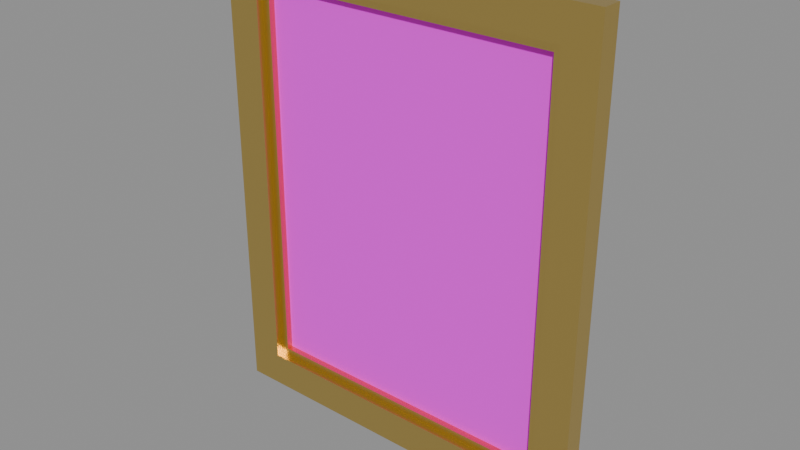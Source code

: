 # Source: Painting_Faceless.blend  (saved by Blender 5.2.44; exported with 4.5.12 LTS)
import bpy
from mathutils import Matrix  # noqa: F401  (used for matrix-valued properties, if any)

bpy.ops.wm.read_factory_settings(use_empty=True)
scene = bpy.context.scene
scene.name = 'Scene'

# ---- images (referenced by path relative to the original .blend; pixels are not part of the script)
import os
ASSET_DIR = os.environ.get("B2B_ASSET_DIR", "")  # directory of the original .blend (textures are referenced by path, not embedded)
HERE = os.path.dirname(os.path.abspath(__file__))  # packed textures are extracted next to this script under _unpacked/

def load_image(name, relpath, width, height, colorspace="sRGB"):
    """Load a texture the original file referenced (path relative to the .blend, or extracted next to this script)."""
    p = next((c for c in (os.path.join(HERE, relpath), os.path.join(ASSET_DIR, relpath)) if relpath and os.path.exists(c)), "")
    if p:
        img = bpy.data.images.load(p, check_existing=True)
        img.name = name
    else:  # same state as the original file: an image datablock whose file is absent (Cycles renders it pink)
        img = bpy.data.images.new(name, width, height)
        img.source = "FILE"
        img.filepath = "//" + (relpath or name)
    img.colorspace_settings.name = colorspace
    return img
img_paintings_haunted_png = load_image('Paintings Haunted.png', 'Paintings Haunted.png', 1024, 1024, 'sRGB')
img_ts___wood_plank___albedo_png = load_image('TS - Wood plank - Albedo.png', 'TS - Wood plank - Albedo.png', 1024, 1024, 'sRGB')

# ---- materials (node trees are filled in below, after node groups)
mat_mat_paintinghaunted = bpy.data.materials.new('MAT_PaintingHaunted')
mat_mat_woodplank = bpy.data.materials.new('MAT_WoodPlank')
mat_mat_gold = bpy.data.materials.new('MAT_Gold')

# ---- material node trees
mat_mat_paintinghaunted.use_nodes = True; mat_mat_paintinghaunted.node_tree.nodes.clear()
_N = mat_mat_paintinghaunted.node_tree.nodes; _L = mat_mat_paintinghaunted.node_tree.links
n0 = _N.new('ShaderNodeBsdfPrincipled'); n0.name = 'Principled BSDF'; n0.location = (-200, 100)
n0.inputs[2].default_value = 0.8
n0.inputs[10].default_value = 0.005
n1 = _N.new('ShaderNodeOutputMaterial'); n1.name = 'Material Output'; n1.location = (200, 100)
n2 = _N.new('ShaderNodeTexImage'); n2.name = 'Image Texture'; n2.location = (0, 0)
n2.image = img_paintings_haunted_png
_L.new(n0.outputs[0], n1.inputs[0])
_L.new(n2.outputs[0], n0.inputs[0])
n1.is_active_output = True
mat_mat_woodplank.use_nodes = True; mat_mat_woodplank.node_tree.nodes.clear()
_N = mat_mat_woodplank.node_tree.nodes; _L = mat_mat_woodplank.node_tree.links
n0 = _N.new('ShaderNodeBsdfPrincipled'); n0.name = 'Principled BSDF'; n0.location = (-200, 100)
n0.inputs[2].default_value = 0.831
n0.inputs[10].default_value = 0.005
n1 = _N.new('ShaderNodeOutputMaterial'); n1.name = 'Material Output'; n1.location = (200, 100)
n2 = _N.new('ShaderNodeTexImage'); n2.name = 'Image Texture'; n2.location = (-490, 80)
n2.image = img_ts___wood_plank___albedo_png
_L.new(n0.outputs[0], n1.inputs[0])
_L.new(n2.outputs[0], n0.inputs[0])
n1.is_active_output = True
mat_mat_gold.use_nodes = True; mat_mat_gold.node_tree.nodes.clear()
_N = mat_mat_gold.node_tree.nodes; _L = mat_mat_gold.node_tree.links
n0 = _N.new('ShaderNodeBsdfPrincipled'); n0.name = 'Principled BSDF'; n0.location = (-200, 100)
n0.inputs[0].default_value = (0.83, 0.6, 0.18, 1.0)
n0.inputs[1].default_value = 1.0
n0.inputs[2].default_value = 0.3
n0.inputs[10].default_value = 0.005
n1 = _N.new('ShaderNodeOutputMaterial'); n1.name = 'Material Output'; n1.location = (200, 100)
_L.new(n0.outputs[0], n1.inputs[0])
n1.is_active_output = True

# ---- meshes
me_paintinghaunted = bpy.data.meshes.new('PaintingHaunted')
me_paintinghaunted.from_pydata([(-0.4125, -0.018, -0.525), (0.4125, -0.018, -0.525), (0.4125, -0.018, 0.525), (-0.4125, -0.018, 0.525)], [], [(0, 1, 2, 3)])
_uv = me_paintinghaunted.uv_layers.new(name='UVMap')
_uv.uv.foreach_set('vector', [0.504, 0.504, 0.8888, 0.504, 0.8888, 0.996, 0.504, 0.996])
me_paintinghaunted.materials.append(mat_mat_paintinghaunted)
me_paintinghaunted.update()
me_woodplank = bpy.data.meshes.new('WoodPlank')
me_woodplank.from_pydata([(-0.42, -0.015, -0.5325), (-0.42, 0.0, -0.5325), (-0.42, -0.015, 0.5325), (-0.42, 0.0, 0.5325), (0.42, -0.015, -0.5325), (0.42, 0.0, -0.5325), (0.42, -0.015, 0.5325), (0.42, 0.0, 0.5325)], [], [(0, 4, 6, 2), (3, 7, 5, 1), (1, 5, 4, 0), (2, 6, 7, 3), (0, 2, 3, 1), (5, 7, 6, 4)])
_uv = me_woodplank.uv_layers.new(name='UVMap')
_uv.uv.foreach_set('vector', [0.2249, 0.6697, 0.3929, 0.6697, 0.3929, 0.7477, 0.2249, 0.7477, 0.2249, 0.6643, 0.3929, 0.6643, 0.3929, 0.5863, 0.2249, 0.5863, 0.2249, 0.6729, 0.3929, 0.6729, 0.3929, 0.6699, 0.2249, 0.6699, 0.2249, 0.7922, 0.3929, 0.7922, 0.3929, 0.7952, 0.2249, 0.7952, 0.02, 0.48, 0.27, 0.48, 0.27, 0.496, 0.02, 0.496, 0.02, 0.496, 0.27, 0.496, 0.27, 0.48, 0.02, 0.48])
me_woodplank.materials.append(mat_mat_woodplank)
me_woodplank.update()
me_gold = bpy.data.meshes.new('Gold')
me_gold.from_pydata([(-0.5025, -0.0525, 0.525), (-0.5025, 0.0, 0.525), (-0.5025, -0.0525, 0.615), (-0.5025, 0.0, 0.615), (0.5025, -0.0525, 0.525), (0.5025, 0.0, 0.525), (0.5025, -0.0525, 0.615), (0.5025, 0.0, 0.615), (-0.5025, -0.0525, -0.615), (-0.5025, 0.0, -0.615), (-0.5025, -0.0525, -0.525), (-0.5025, 0.0, -0.525), (0.5025, -0.0525, -0.615), (0.5025, 0.0, -0.615), (0.5025, -0.0525, -0.525), (0.5025, 0.0, -0.525), (-0.5025, -0.0525, -0.525), (-0.5025, 0.0, -0.525), (-0.4125, -0.0525, -0.525), (-0.4125, 0.0, -0.525), (-0.5025, -0.0525, 0.525), (-0.5025, 0.0, 0.525), (-0.4125, -0.0525, 0.525), (-0.4125, 0.0, 0.525), (0.4125, -0.0525, -0.525), (0.4125, 0.0, -0.525), (0.5025, -0.0525, -0.525), (0.5025, 0.0, -0.525), (0.4125, -0.0525, 0.525), (0.4125, 0.0, 0.525), (0.5025, -0.0525, 0.525), (0.5025, 0.0, 0.525), (-0.4125, -0.0345, 0.5025), (-0.4125, -0.018, 0.5025), (-0.4125, -0.0345, 0.525), (-0.4125, -0.018, 0.525), (0.4125, -0.0345, 0.5025), (0.4125, -0.018, 0.5025), (0.4125, -0.0345, 0.525), (0.4125, -0.018, 0.525), (-0.4125, -0.0345, -0.525), (-0.4125, -0.018, -0.525), (-0.4125, -0.0345, -0.5025), (-0.4125, -0.018, -0.5025), (0.4125, -0.0345, -0.525), (0.4125, -0.018, -0.525), (0.4125, -0.0345, -0.5025), (0.4125, -0.018, -0.5025), (-0.4125, -0.0345, -0.5025), (-0.4125, -0.018, -0.5025), (-0.39, -0.0345, -0.5025), (-0.39, -0.018, -0.5025), (-0.4125, -0.0345, 0.5025), (-0.4125, -0.018, 0.5025), (-0.39, -0.0345, 0.5025), (-0.39, -0.018, 0.5025), (0.39, -0.0345, -0.5025), (0.39, -0.018, -0.5025), (0.4125, -0.0345, -0.5025), (0.4125, -0.018, -0.5025), (0.39, -0.0345, 0.5025), (0.39, -0.018, 0.5025), (0.4125, -0.0345, 0.5025), (0.4125, -0.018, 0.5025)], [], [(0, 4, 6, 2), (3, 7, 5, 1), (1, 5, 4, 0), (2, 6, 7, 3), (0, 2, 3, 1), (5, 7, 6, 4), (8, 12, 14, 10), (11, 15, 13, 9), (9, 13, 12, 8), (10, 14, 15, 11), (8, 10, 11, 9), (13, 15, 14, 12), (18, 22, 20, 16), (17, 21, 23, 19), (16, 20, 21, 17), (19, 23, 22, 18), (17, 19, 18, 16), (20, 22, 23, 21), (26, 30, 28, 24), (25, 29, 31, 27), (24, 28, 29, 25), (27, 31, 30, 26), (25, 27, 26, 24), (28, 30, 31, 29), (32, 36, 38, 34), (35, 39, 37, 33), (33, 37, 36, 32), (34, 38, 39, 35), (32, 34, 35, 33), (37, 39, 38, 36), (40, 44, 46, 42), (43, 47, 45, 41), (41, 45, 44, 40), (42, 46, 47, 43), (40, 42, 43, 41), (45, 47, 46, 44), (50, 54, 52, 48), (49, 53, 55, 51), (48, 52, 53, 49), (51, 55, 54, 50), (49, 51, 50, 48), (52, 54, 55, 53), (58, 62, 60, 56), (57, 61, 63, 59), (56, 60, 61, 57), (59, 63, 62, 58), (57, 59, 58, 56), (60, 62, 63, 61)])
_uv = me_gold.uv_layers.new(name='UVMap')
_uv.uv.foreach_set('vector', [0.1529, 0.6039, 0.3539, 0.6039, 0.3539, 0.6219, 0.1529, 0.6219, 0.1529, 0.8907, 0.3539, 0.8907, 0.3539, 0.8727, 0.1529, 0.8727, 0.1529, 0.9793, 0.3539, 0.9793, 0.3539, 0.9688, 0.1529, 0.9688, 0.1529, 0.8846, 0.3539, 0.8846, 0.3539, 0.8951, 0.1529, 0.8951, 0.02, 0.48, 0.27, 0.48, 0.27, 0.496, 0.02, 0.496, 0.02, 0.496, 0.27, 0.496, 0.27, 0.48, 0.02, 0.48, 0.3202, 0.6265, 0.5212, 0.6265, 0.5212, 0.6445, 0.3202, 0.6445, 0.3202, 0.8975, 0.5212, 0.8975, 0.5212, 0.8795, 0.3202, 0.8795, 0.3202, 0.7304, 0.5212, 0.7304, 0.5212, 0.7199, 0.3202, 0.7199, 0.3202, 0.9852, 0.5212, 0.9852, 0.5212, 0.9957, 0.3202, 0.9957, 0.02, 0.48, 0.27, 0.48, 0.27, 0.496, 0.02, 0.496, 0.02, 0.496, 0.27, 0.496, 0.27, 0.48, 0.02, 0.48, 0.447, 0.8141, 0.657, 0.8141, 0.657, 0.7961, 0.447, 0.7961, 0.447, 0.6973, 0.657, 0.6973, 0.657, 0.7153, 0.447, 0.7153, 0.447, 0.569, 0.657, 0.569, 0.657, 0.5795, 0.447, 0.5795, 0.447, 0.9632, 0.657, 0.9632, 0.657, 0.9527, 0.447, 0.9527, 0.02, 0.496, 0.27, 0.496, 0.27, 0.48, 0.02, 0.48, 0.02, 0.48, 0.27, 0.48, 0.27, 0.496, 0.02, 0.496, 0.05984, 0.9711, 0.2698, 0.9711, 0.2698, 0.9531, 0.05984, 0.9531, 0.05984, 0.6961, 0.2698, 0.6961, 0.2698, 0.7141, 0.05984, 0.7141, 0.05984, 0.6336, 0.2698, 0.6336, 0.2698, 0.6441, 0.05984, 0.6441, 0.05984, 0.7371, 0.2698, 0.7371, 0.2698, 0.7266, 0.05984, 0.7266, 0.02, 0.496, 0.27, 0.496, 0.27, 0.48, 0.02, 0.48, 0.02, 0.48, 0.27, 0.48, 0.27, 0.496, 0.02, 0.496, 0.8113, 0.7944, 0.9763, 0.7944, 0.9763, 0.7989, 0.8113, 0.7989, 0.8113, 0.7245, 0.9763, 0.7245, 0.9763, 0.72, 0.8113, 0.72, 0.8113, 0.9819, 0.9763, 0.9819, 0.9763, 0.9786, 0.8113, 0.9786, 0.8113, 0.6154, 0.9763, 0.6154, 0.9763, 0.6187, 0.8113, 0.6187, 0.02, 0.48, 0.27, 0.48, 0.27, 0.496, 0.02, 0.496, 0.02, 0.496, 0.27, 0.496, 0.27, 0.48, 0.02, 0.48, 0.03681, 0.5978, 0.2018, 0.5978, 0.2018, 0.6023, 0.03681, 0.6023, 0.03681, 0.7901, 0.2018, 0.7901, 0.2018, 0.7856, 0.03681, 0.7856, 0.03681, 0.5096, 0.2018, 0.5096, 0.2018, 0.5063, 0.03681, 0.5063, 0.03681, 0.9805, 0.2018, 0.9805, 0.2018, 0.9838, 0.03681, 0.9838, 0.02, 0.48, 0.27, 0.48, 0.27, 0.496, 0.02, 0.496, 0.02, 0.496, 0.27, 0.496, 0.27, 0.48, 0.02, 0.48, 0.03458, 0.7084, 0.2356, 0.7084, 0.2356, 0.7039, 0.03458, 0.7039, 0.03458, 0.9644, 0.2356, 0.9644, 0.2356, 0.9689, 0.03458, 0.9689, 0.03458, 0.7272, 0.2356, 0.7272, 0.2356, 0.7305, 0.03458, 0.7305, 0.03458, 0.911, 0.2356, 0.911, 0.2356, 0.9077, 0.03458, 0.9077, 0.02, 0.496, 0.27, 0.496, 0.27, 0.48, 0.02, 0.48, 0.02, 0.48, 0.27, 0.48, 0.27, 0.496, 0.02, 0.496, 0.4273, 0.8222, 0.6283, 0.8222, 0.6283, 0.8177, 0.4273, 0.8177, 0.4273, 0.7668, 0.6283, 0.7668, 0.6283, 0.7713, 0.4273, 0.7713, 0.4273, 0.894, 0.6283, 0.894, 0.6283, 0.8973, 0.4273, 0.8973, 0.4273, 0.5752, 0.6283, 0.5752, 0.6283, 0.5719, 0.4273, 0.5719, 0.02, 0.496, 0.27, 0.496, 0.27, 0.48, 0.02, 0.48, 0.02, 0.48, 0.27, 0.48, 0.27, 0.496, 0.02, 0.496])
me_gold.materials.append(mat_mat_gold)
me_gold.update()

# ---- objects
ob_painting_faceless_paintinghaunted = bpy.data.objects.new('Painting Faceless PaintingHaunted', me_paintinghaunted)
ob_painting_faceless_woodplank = bpy.data.objects.new('Painting Faceless WoodPlank', me_woodplank)
ob_painting_faceless_gold = bpy.data.objects.new('Painting Faceless Gold', me_gold)

# ---- transforms, parenting, visibility, modifiers, constraints
ob_painting_faceless_paintinghaunted.location = (0.0, 0.0, 0.0)
ob_painting_faceless_woodplank.location = (0.0, 0.0, 0.0)
ob_painting_faceless_gold.location = (0.0, 0.0, 0.0)

# ---- collection membership
scene.collection.objects.link(ob_painting_faceless_paintinghaunted)
scene.collection.objects.link(ob_painting_faceless_woodplank)
scene.collection.objects.link(ob_painting_faceless_gold)

# ---- scene / render settings (as saved in the file)
scene.frame_start = 1; scene.frame_end = 250; scene.frame_set(1)
scene.render.engine = 'BLENDER_EEVEE_NEXT'
scene.render.bake_bias = 0.0
scene.render.bake_samples = 0
scene.render.compositor_device = 'GPU'
scene.eevee.use_volume_custom_range = False
scene.eevee.fast_gi_thickness_near = 0.1
scene.eevee.fast_gi_thickness_far = 0.0
scene.eevee.ray_tracing_options.screen_trace_thickness = 0.1
bpy.context.view_layer.update()

# ---- added for rendering (the .blend has no active camera and no usable light): camera, sun + grey world if the file has none
cam_auto = bpy.data.cameras.new('AutoCamera')
cam_auto.lens = 50.0
cam_auto.sensor_width = 36.0
cam_auto.clip_end = 1000.0
ob_auto_camera = bpy.data.objects.new('AutoCamera', cam_auto)
scene.collection.objects.link(ob_auto_camera)
ob_auto_camera.location = (1.4704, -1.79073, 1.17632)
ob_auto_camera.rotation_euler = (1.09748, -7.21219e-08, 0.694738)
scene.camera = ob_auto_camera
light_auto_sun = bpy.data.lights.new('AutoSun', 'SUN')
light_auto_sun.energy = 3.0
light_auto_sun.angle = 0.0523599
ob_auto_sun = bpy.data.objects.new('AutoSun', light_auto_sun)
scene.collection.objects.link(ob_auto_sun)
ob_auto_sun.rotation_euler = (0.872665, 0.174533, 0.523599)
if scene.world is None:
    world_auto = bpy.data.worlds.new('AutoWorld')
    world_auto.color = (0.3, 0.3, 0.3)
    scene.world = world_auto
bpy.context.view_layer.update()
